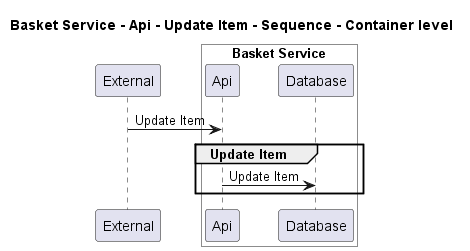

The diagram above was rendered by PlantUML. Its source (embedded in the PNG):
@startuml
!pragma layout smetana

title Basket Service - Api - Update Item - Sequence - Container level

participant "External" as C4InterFlow.SoftwareSystems.ExternalSystem

box "Basket Service" #White
    participant "Api" as ECommercePlatform.SoftwareSystems.BasketService.Containers.Api
    participant "Database" as ECommercePlatform.SoftwareSystems.BasketService.Containers.Database
end box


C4InterFlow.SoftwareSystems.ExternalSystem -> ECommercePlatform.SoftwareSystems.BasketService.Containers.Api : Update Item
group Update Item
ECommercePlatform.SoftwareSystems.BasketService.Containers.Api -> ECommercePlatform.SoftwareSystems.BasketService.Containers.Database : Update Item
end


@enduml